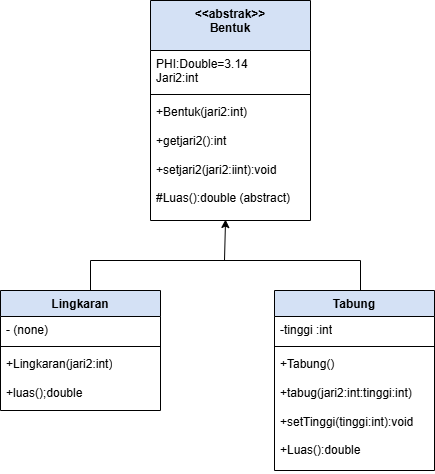

The diagram above was exported from draw.io. Its source (the exported page's mxGraphModel, read from the mxfile embedded in the PNG):
<mxGraphModel dx="786" dy="463" grid="1" gridSize="10" guides="1" tooltips="1" connect="1" arrows="1" fold="1" page="1" pageScale="1" pageWidth="827" pageHeight="1169" math="0" shadow="0">
  <root>
    <mxCell id="0" />
    <mxCell id="1" parent="0" />
    <mxCell id="kFJL_DBmE-92yVo_DfjU-1" value="&amp;lt;&amp;lt;abstrak&amp;gt;&amp;gt;&lt;div&gt;Bentuk&lt;/div&gt;" style="swimlane;fontStyle=1;align=center;verticalAlign=top;childLayout=stackLayout;horizontal=1;startSize=50;horizontalStack=0;resizeParent=1;resizeParentMax=0;resizeLast=0;collapsible=1;marginBottom=0;whiteSpace=wrap;html=1;fillColor=#D4E1F5;" vertex="1" parent="1">
      <mxGeometry x="290" y="30" width="160" height="220" as="geometry" />
    </mxCell>
    <mxCell id="kFJL_DBmE-92yVo_DfjU-2" value="PHI:Double=3.14&lt;div&gt;Jari2:int&lt;/div&gt;" style="text;strokeColor=none;fillColor=none;align=left;verticalAlign=top;spacingLeft=4;spacingRight=4;overflow=hidden;rotatable=0;points=[[0,0.5],[1,0.5]];portConstraint=eastwest;whiteSpace=wrap;html=1;" vertex="1" parent="kFJL_DBmE-92yVo_DfjU-1">
      <mxGeometry y="50" width="160" height="40" as="geometry" />
    </mxCell>
    <mxCell id="kFJL_DBmE-92yVo_DfjU-3" value="" style="line;strokeWidth=1;fillColor=none;align=left;verticalAlign=middle;spacingTop=-1;spacingLeft=3;spacingRight=3;rotatable=0;labelPosition=right;points=[];portConstraint=eastwest;strokeColor=inherit;" vertex="1" parent="kFJL_DBmE-92yVo_DfjU-1">
      <mxGeometry y="90" width="160" height="8" as="geometry" />
    </mxCell>
    <mxCell id="kFJL_DBmE-92yVo_DfjU-4" value="+Bentuk(jari2:int)&lt;div&gt;&lt;br&gt;&lt;div&gt;+getjari2():int&lt;/div&gt;&lt;div&gt;&lt;br&gt;&lt;/div&gt;&lt;div&gt;+setjari2(jari2:iint):void&lt;/div&gt;&lt;div&gt;&lt;br&gt;&lt;/div&gt;&lt;div&gt;#Luas():double (abstract)&lt;/div&gt;&lt;/div&gt;" style="text;strokeColor=none;fillColor=none;align=left;verticalAlign=top;spacingLeft=4;spacingRight=4;overflow=hidden;rotatable=0;points=[[0,0.5],[1,0.5]];portConstraint=eastwest;whiteSpace=wrap;html=1;" vertex="1" parent="kFJL_DBmE-92yVo_DfjU-1">
      <mxGeometry y="98" width="160" height="122" as="geometry" />
    </mxCell>
    <mxCell id="kFJL_DBmE-92yVo_DfjU-5" value="Lingkaran" style="swimlane;fontStyle=1;align=center;verticalAlign=top;childLayout=stackLayout;horizontal=1;startSize=26;horizontalStack=0;resizeParent=1;resizeParentMax=0;resizeLast=0;collapsible=1;marginBottom=0;whiteSpace=wrap;html=1;fillColor=#D4E1F5;" vertex="1" parent="1">
      <mxGeometry x="140" y="320" width="160" height="120" as="geometry" />
    </mxCell>
    <mxCell id="kFJL_DBmE-92yVo_DfjU-6" value="- (none)" style="text;strokeColor=none;fillColor=none;align=left;verticalAlign=top;spacingLeft=4;spacingRight=4;overflow=hidden;rotatable=0;points=[[0,0.5],[1,0.5]];portConstraint=eastwest;whiteSpace=wrap;html=1;" vertex="1" parent="kFJL_DBmE-92yVo_DfjU-5">
      <mxGeometry y="26" width="160" height="26" as="geometry" />
    </mxCell>
    <mxCell id="kFJL_DBmE-92yVo_DfjU-7" value="" style="line;strokeWidth=1;fillColor=none;align=left;verticalAlign=middle;spacingTop=-1;spacingLeft=3;spacingRight=3;rotatable=0;labelPosition=right;points=[];portConstraint=eastwest;strokeColor=inherit;" vertex="1" parent="kFJL_DBmE-92yVo_DfjU-5">
      <mxGeometry y="52" width="160" height="8" as="geometry" />
    </mxCell>
    <mxCell id="kFJL_DBmE-92yVo_DfjU-8" value="+Lingkaran(jari2:int)&lt;div&gt;&lt;br&gt;&lt;/div&gt;&lt;div&gt;+luas();double&lt;/div&gt;" style="text;strokeColor=none;fillColor=none;align=left;verticalAlign=top;spacingLeft=4;spacingRight=4;overflow=hidden;rotatable=0;points=[[0,0.5],[1,0.5]];portConstraint=eastwest;whiteSpace=wrap;html=1;" vertex="1" parent="kFJL_DBmE-92yVo_DfjU-5">
      <mxGeometry y="60" width="160" height="60" as="geometry" />
    </mxCell>
    <mxCell id="kFJL_DBmE-92yVo_DfjU-9" value="Tabung" style="swimlane;fontStyle=1;align=center;verticalAlign=top;childLayout=stackLayout;horizontal=1;startSize=26;horizontalStack=0;resizeParent=1;resizeParentMax=0;resizeLast=0;collapsible=1;marginBottom=0;whiteSpace=wrap;html=1;fillColor=#D4E1F5;" vertex="1" parent="1">
      <mxGeometry x="414" y="320" width="160" height="180" as="geometry" />
    </mxCell>
    <mxCell id="kFJL_DBmE-92yVo_DfjU-10" value="-tinggi :int" style="text;strokeColor=none;fillColor=none;align=left;verticalAlign=top;spacingLeft=4;spacingRight=4;overflow=hidden;rotatable=0;points=[[0,0.5],[1,0.5]];portConstraint=eastwest;whiteSpace=wrap;html=1;" vertex="1" parent="kFJL_DBmE-92yVo_DfjU-9">
      <mxGeometry y="26" width="160" height="26" as="geometry" />
    </mxCell>
    <mxCell id="kFJL_DBmE-92yVo_DfjU-11" value="" style="line;strokeWidth=1;fillColor=none;align=left;verticalAlign=middle;spacingTop=-1;spacingLeft=3;spacingRight=3;rotatable=0;labelPosition=right;points=[];portConstraint=eastwest;strokeColor=inherit;" vertex="1" parent="kFJL_DBmE-92yVo_DfjU-9">
      <mxGeometry y="52" width="160" height="8" as="geometry" />
    </mxCell>
    <mxCell id="kFJL_DBmE-92yVo_DfjU-12" value="+Tabung()&lt;div&gt;&lt;br&gt;&lt;/div&gt;&lt;div&gt;+tabug(jari2:int:tinggi:int)&lt;/div&gt;&lt;div&gt;&lt;br&gt;&lt;/div&gt;&lt;div&gt;+setTinggi(tinggi:int):void&lt;/div&gt;&lt;div&gt;&lt;br&gt;&lt;/div&gt;&lt;div&gt;+Luas():double&lt;/div&gt;" style="text;strokeColor=none;fillColor=none;align=left;verticalAlign=top;spacingLeft=4;spacingRight=4;overflow=hidden;rotatable=0;points=[[0,0.5],[1,0.5]];portConstraint=eastwest;whiteSpace=wrap;html=1;" vertex="1" parent="kFJL_DBmE-92yVo_DfjU-9">
      <mxGeometry y="60" width="160" height="120" as="geometry" />
    </mxCell>
    <mxCell id="kFJL_DBmE-92yVo_DfjU-13" value="" style="shape=partialRectangle;whiteSpace=wrap;html=1;bottom=1;right=1;left=1;top=0;fillColor=none;routingCenterX=-0.5;rotation=-180;" vertex="1" parent="1">
      <mxGeometry x="230" y="290" width="270" height="30" as="geometry" />
    </mxCell>
    <mxCell id="kFJL_DBmE-92yVo_DfjU-14" value="" style="endArrow=classic;html=1;rounded=0;entryX=0.469;entryY=0.992;entryDx=0;entryDy=0;entryPerimeter=0;" edge="1" parent="1" target="kFJL_DBmE-92yVo_DfjU-4">
      <mxGeometry width="50" height="50" relative="1" as="geometry">
        <mxPoint x="364" y="290" as="sourcePoint" />
        <mxPoint x="414" y="240" as="targetPoint" />
      </mxGeometry>
    </mxCell>
  </root>
</mxGraphModel>